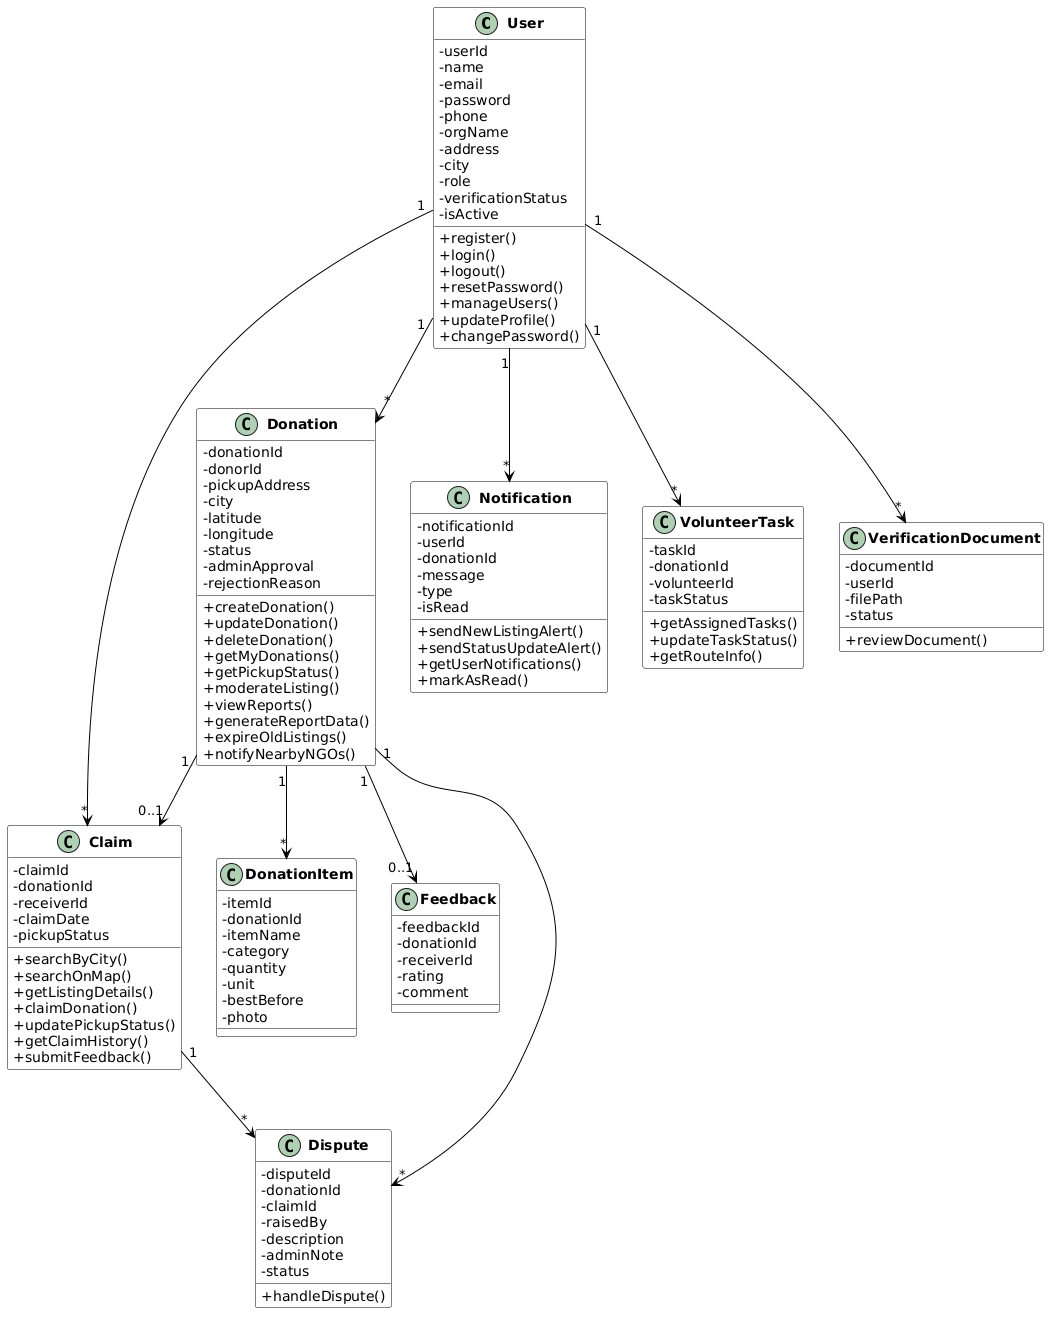

The diagram above was rendered by PlantUML. Its source (embedded in the PNG):
@startuml
skinparam backgroundColor white
skinparam classAttributeIconSize 0
skinparam classFontStyle bold
skinparam class {
  BackgroundColor white
  BorderColor black
  ArrowColor black
}

class User {
  - userId
  - name
  - email
  - password
  - phone
  - orgName
  - address
  - city
  - role
  - verificationStatus
  - isActive
  + register()
  + login()
  + logout()
  + resetPassword()
  + manageUsers()
  + updateProfile()
  + changePassword() 
}

class Donation {
  - donationId
  - donorId
  - pickupAddress
  - city
  - latitude
  - longitude
  - status
  - adminApproval
  - rejectionReason
  + createDonation()
  + updateDonation()
  + deleteDonation()
  + getMyDonations()
  + getPickupStatus()
  + moderateListing()
  + viewReports()
  + generateReportData()
  + expireOldListings()
  + notifyNearbyNGOs()
}

class DonationItem {
  - itemId
  - donationId
  - itemName
  - category
  - quantity
  - unit
  - bestBefore
  - photo
}

class Claim {
  - claimId
  - donationId
  - receiverId
  - claimDate
  - pickupStatus
  + searchByCity()
  + searchOnMap()
  + getListingDetails()
  + claimDonation()
  + updatePickupStatus()
  + getClaimHistory()
  + submitFeedback()
}

class Notification {
  - notificationId
  - userId
  - donationId
  - message
  - type
  - isRead
  + sendNewListingAlert()
  + sendStatusUpdateAlert()
  + getUserNotifications()
  + markAsRead()
}

class Feedback {
  - feedbackId
  - donationId
  - receiverId
  - rating
  - comment
}

class VolunteerTask {
  - taskId
  - donationId
  - volunteerId
  - taskStatus
  + getAssignedTasks()
  + updateTaskStatus()
  + getRouteInfo()
}

class VerificationDocument {
  - documentId
  - userId
  - filePath
  - status
  + reviewDocument()
}

class Dispute {
  - disputeId
  - donationId
  - claimId
  - raisedBy
  - description
  - adminNote
  - status
  + handleDispute()
}

User "1" --> "*" Donation
User "1" --> "*" Claim
Donation "1" --> "*" DonationItem
Donation "1" --> "0..1" Claim
User "1" --> "*" Notification
Donation "1" --> "0..1" Feedback
User "1" --> "*" VolunteerTask
User "1" --> "*" VerificationDocument
Donation "1" --> "*" Dispute
Claim "1" --> "*" Dispute
@enduml